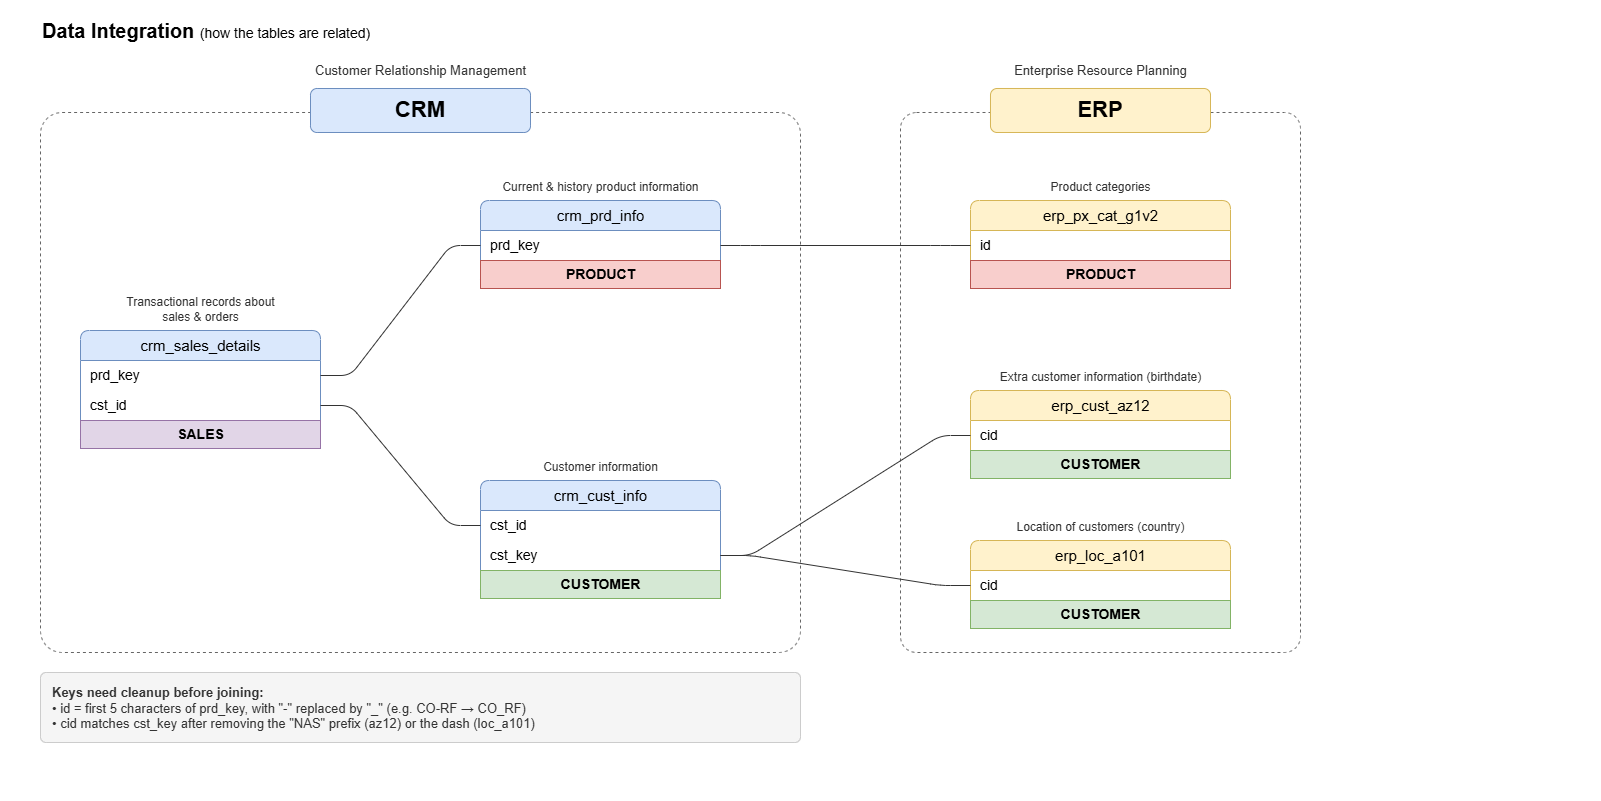

The diagram above was exported from draw.io. Its source (the exported page's mxGraphModel, read from the mxfile embedded in the PNG):
<mxGraphModel dx="1291" dy="1025" grid="0" gridSize="10" guides="1" tooltips="1" connect="1" arrows="1" fold="1" page="0" pageScale="1" pageWidth="850" pageHeight="1100" background="#FFFFFF" math="0" shadow="0" adaptiveColors="none">
  <root>
    <mxCell id="0" />
    <mxCell id="1" parent="0" />
    <mxCell id="title" parent="1" style="text;html=1;fontSize=20;fontStyle=1;align=left;verticalAlign=middle;fontColor=#000000;" value="Data Integration &lt;span style=&quot;font-size:14px;font-weight:normal;&quot;&gt;(how the tables are related)&lt;/span&gt;" vertex="1">
      <mxGeometry height="40" width="600" x="40" y="10" as="geometry" />
    </mxCell>
    <mxCell id="crmc" parent="1" style="rounded=1;arcSize=4;dashed=1;fillColor=none;strokeColor=#666666;html=1;container=1;pointerEvents=0;" value="" vertex="1">
      <mxGeometry height="540" width="760" x="40" y="112" as="geometry" />
    </mxCell>
    <mxCell id="crmsub" parent="1" style="text;html=1;align=center;verticalAlign=middle;fontSize=13;fontColor=#333333;" value="Customer Relationship Management" vertex="1">
      <mxGeometry height="24" width="300" x="270" y="58" as="geometry" />
    </mxCell>
    <mxCell id="crmh" parent="1" style="rounded=1;whiteSpace=wrap;html=1;fillColor=#dae8fc;strokeColor=#6c8ebf;fontSize=22;fontStyle=1;fontColor=#000000;" value="CRM" vertex="1">
      <mxGeometry height="44" width="220" x="310" y="88" as="geometry" />
    </mxCell>
    <mxCell id="erpc" parent="1" style="rounded=1;arcSize=4;dashed=1;fillColor=none;strokeColor=#666666;html=1;container=1;pointerEvents=0;" value="" vertex="1">
      <mxGeometry height="540" width="400" x="900" y="112" as="geometry" />
    </mxCell>
    <mxCell id="erpsub" parent="1" style="text;html=1;align=center;verticalAlign=middle;fontSize=13;fontColor=#333333;" value="Enterprise Resource Planning" vertex="1">
      <mxGeometry height="24" width="300" x="950" y="58" as="geometry" />
    </mxCell>
    <mxCell id="erph" parent="1" style="rounded=1;whiteSpace=wrap;html=1;fillColor=#fff2cc;strokeColor=#d6b656;fontSize=22;fontStyle=1;fontColor=#000000;" value="ERP" vertex="1">
      <mxGeometry height="44" width="220" x="990" y="88" as="geometry" />
    </mxCell>
    <mxCell id="d1" parent="1" style="text;html=1;align=center;verticalAlign=bottom;fontSize=12;fontColor=#333333;" value="Transactional records about&lt;br&gt;sales &amp;amp; orders" vertex="1">
      <mxGeometry height="36" width="240" x="80" y="290" as="geometry" />
    </mxCell>
    <mxCell id="t1" parent="1" style="swimlane;startSize=30;html=1;rounded=1;arcSize=10;fillColor=#dae8fc;strokeColor=#6c8ebf;fontSize=15;fontStyle=0;fontColor=#000000;swimlaneFillColor=#ffffff;" value="crm_sales_details" vertex="1">
      <mxGeometry height="118" width="240" x="80" y="330" as="geometry" />
    </mxCell>
    <mxCell id="t1r1" parent="t1" style="text;html=1;align=left;verticalAlign=middle;spacingLeft=8;fontSize=14;fontColor=#000000;" value="prd_key" vertex="1">
      <mxGeometry height="30" width="240" y="30" as="geometry" />
    </mxCell>
    <mxCell id="t1r2" parent="t1" style="text;html=1;align=left;verticalAlign=middle;spacingLeft=8;fontSize=14;fontColor=#000000;" value="cst_id" vertex="1">
      <mxGeometry height="30" width="240" y="60" as="geometry" />
    </mxCell>
    <mxCell id="t1f" parent="t1" style="html=1;fillColor=#e1d5e7;strokeColor=#9673a6;fontStyle=1;fontSize=14;fontColor=#000000;" value="SALES" vertex="1">
      <mxGeometry height="28" width="240" y="90" as="geometry" />
    </mxCell>
    <mxCell id="d2" parent="1" style="text;html=1;align=center;verticalAlign=bottom;fontSize=12;fontColor=#333333;" value="Current &amp;amp; history product information" vertex="1">
      <mxGeometry height="30" width="280" x="460" y="166" as="geometry" />
    </mxCell>
    <mxCell id="t2" parent="1" style="swimlane;startSize=30;html=1;rounded=1;arcSize=10;fillColor=#dae8fc;strokeColor=#6c8ebf;fontSize=15;fontStyle=0;fontColor=#000000;swimlaneFillColor=#ffffff;" value="crm_prd_info" vertex="1">
      <mxGeometry height="88" width="240" x="480" y="200" as="geometry" />
    </mxCell>
    <mxCell id="t2r1" parent="t2" style="text;html=1;align=left;verticalAlign=middle;spacingLeft=8;fontSize=14;fontColor=#000000;" value="prd_key" vertex="1">
      <mxGeometry height="30" width="240" y="30" as="geometry" />
    </mxCell>
    <mxCell id="t2f" parent="t2" style="html=1;fillColor=#f8cecc;strokeColor=#b85450;fontStyle=1;fontSize=14;fontColor=#000000;" value="PRODUCT" vertex="1">
      <mxGeometry height="28" width="240" y="60" as="geometry" />
    </mxCell>
    <mxCell id="d3" parent="1" style="text;html=1;align=center;verticalAlign=bottom;fontSize=12;fontColor=#333333;" value="Customer information" vertex="1">
      <mxGeometry height="30" width="240" x="480" y="446" as="geometry" />
    </mxCell>
    <mxCell id="t3" parent="1" style="swimlane;startSize=30;html=1;rounded=1;arcSize=10;fillColor=#dae8fc;strokeColor=#6c8ebf;fontSize=15;fontStyle=0;fontColor=#000000;swimlaneFillColor=#ffffff;" value="crm_cust_info" vertex="1">
      <mxGeometry height="118" width="240" x="480" y="480" as="geometry" />
    </mxCell>
    <mxCell id="t3r1" parent="t3" style="text;html=1;align=left;verticalAlign=middle;spacingLeft=8;fontSize=14;fontColor=#000000;" value="cst_id" vertex="1">
      <mxGeometry height="30" width="240" y="30" as="geometry" />
    </mxCell>
    <mxCell id="t3r2" parent="t3" style="text;html=1;align=left;verticalAlign=middle;spacingLeft=8;fontSize=14;fontColor=#000000;" value="cst_key" vertex="1">
      <mxGeometry height="30" width="240" y="60" as="geometry" />
    </mxCell>
    <mxCell id="t3f" parent="t3" style="html=1;fillColor=#d5e8d4;strokeColor=#82b366;fontStyle=1;fontSize=14;fontColor=#000000;" value="CUSTOMER" vertex="1">
      <mxGeometry height="28" width="240" y="90" as="geometry" />
    </mxCell>
    <mxCell id="d4" parent="1" style="text;html=1;align=center;verticalAlign=bottom;fontSize=12;fontColor=#333333;" value="Product categories" vertex="1">
      <mxGeometry height="30" width="260" x="970" y="166" as="geometry" />
    </mxCell>
    <mxCell id="t4" parent="1" style="swimlane;startSize=30;html=1;rounded=1;arcSize=10;fillColor=#fff2cc;strokeColor=#d6b656;fontSize=15;fontStyle=0;fontColor=#000000;swimlaneFillColor=#ffffff;" value="erp_px_cat_g1v2" vertex="1">
      <mxGeometry height="88" width="260" x="970" y="200" as="geometry" />
    </mxCell>
    <mxCell id="t4r1" parent="t4" style="text;html=1;align=left;verticalAlign=middle;spacingLeft=8;fontSize=14;fontColor=#000000;" value="id" vertex="1">
      <mxGeometry height="30" width="260" y="30" as="geometry" />
    </mxCell>
    <mxCell id="t4f" parent="t4" style="html=1;fillColor=#f8cecc;strokeColor=#b85450;fontStyle=1;fontSize=14;fontColor=#000000;" value="PRODUCT" vertex="1">
      <mxGeometry height="28" width="260" y="60" as="geometry" />
    </mxCell>
    <mxCell id="d5" parent="1" style="text;html=1;align=center;verticalAlign=bottom;fontSize=12;fontColor=#333333;" value="Extra customer information (birthdate)" vertex="1">
      <mxGeometry height="30" width="300" x="950" y="356" as="geometry" />
    </mxCell>
    <mxCell id="t5" parent="1" style="swimlane;startSize=30;html=1;rounded=1;arcSize=10;fillColor=#fff2cc;strokeColor=#d6b656;fontSize=15;fontStyle=0;fontColor=#000000;swimlaneFillColor=#ffffff;" value="erp_cust_az12" vertex="1">
      <mxGeometry height="88" width="260" x="970" y="390" as="geometry" />
    </mxCell>
    <mxCell id="t5r1" parent="t5" style="text;html=1;align=left;verticalAlign=middle;spacingLeft=8;fontSize=14;fontColor=#000000;" value="cid" vertex="1">
      <mxGeometry height="30" width="260" y="30" as="geometry" />
    </mxCell>
    <mxCell id="t5f" parent="t5" style="html=1;fillColor=#d5e8d4;strokeColor=#82b366;fontStyle=1;fontSize=14;fontColor=#000000;" value="CUSTOMER" vertex="1">
      <mxGeometry height="28" width="260" y="60" as="geometry" />
    </mxCell>
    <mxCell id="d6" parent="1" style="text;html=1;align=center;verticalAlign=bottom;fontSize=12;fontColor=#333333;" value="Location of customers (country)" vertex="1">
      <mxGeometry height="30" width="260" x="970" y="506" as="geometry" />
    </mxCell>
    <mxCell id="t6" parent="1" style="swimlane;startSize=30;html=1;rounded=1;arcSize=10;fillColor=#fff2cc;strokeColor=#d6b656;fontSize=15;fontStyle=0;fontColor=#000000;swimlaneFillColor=#ffffff;" value="erp_loc_a101" vertex="1">
      <mxGeometry height="88" width="260" x="970" y="540" as="geometry" />
    </mxCell>
    <mxCell id="t6r1" parent="t6" style="text;html=1;align=left;verticalAlign=middle;spacingLeft=8;fontSize=14;fontColor=#000000;" value="cid" vertex="1">
      <mxGeometry height="30" width="260" y="30" as="geometry" />
    </mxCell>
    <mxCell id="t6f" parent="t6" style="html=1;fillColor=#d5e8d4;strokeColor=#82b366;fontStyle=1;fontSize=14;fontColor=#000000;" value="CUSTOMER" vertex="1">
      <mxGeometry height="28" width="260" y="60" as="geometry" />
    </mxCell>
    <mxCell id="note" parent="1" style="text;html=1;align=left;verticalAlign=top;whiteSpace=wrap;fontSize=13;fontColor=#333333;spacingLeft=10;spacingTop=6;fillColor=#f5f5f5;strokeColor=#cccccc;rounded=1;arcSize=8;" value="&lt;b&gt;Keys need cleanup before joining:&lt;/b&gt;&lt;br&gt;• id = first 5 characters of prd_key, with &amp;quot;-&amp;quot; replaced by &amp;quot;_&amp;quot; (e.g. CO-RF → CO_RF)&lt;br&gt;• cid matches cst_key after removing the &amp;quot;NAS&amp;quot; prefix (az12) or the dash (loc_a101)" vertex="1">
      <mxGeometry height="70" width="760" x="40" y="672" as="geometry" />
    </mxCell>
    <mxCell id="r1" edge="1" parent="1" source="t1r1" style="edgeStyle=entityRelationEdgeStyle;html=1;endArrow=none;strokeColor=#333333;labelBackgroundColor=default;defaultLabelBackgroundColor=page;" target="t2r1">
      <mxGeometry relative="1" as="geometry" />
    </mxCell>
    <mxCell id="r2" edge="1" parent="1" source="t1r2" style="edgeStyle=entityRelationEdgeStyle;html=1;endArrow=none;strokeColor=#333333;labelBackgroundColor=default;defaultLabelBackgroundColor=page;" target="t3r1">
      <mxGeometry relative="1" as="geometry" />
    </mxCell>
    <mxCell id="r3" edge="1" parent="1" source="t2r1" style="edgeStyle=entityRelationEdgeStyle;html=1;endArrow=none;strokeColor=#333333;labelBackgroundColor=default;defaultLabelBackgroundColor=page;" target="t4r1">
      <mxGeometry relative="1" as="geometry" />
    </mxCell>
    <mxCell id="r4" edge="1" parent="1" source="t3r2" style="edgeStyle=entityRelationEdgeStyle;html=1;endArrow=none;strokeColor=#333333;labelBackgroundColor=default;defaultLabelBackgroundColor=page;" target="t5r1">
      <mxGeometry relative="1" as="geometry" />
    </mxCell>
    <mxCell id="r5" edge="1" parent="1" source="t3r2" style="edgeStyle=entityRelationEdgeStyle;html=1;endArrow=none;strokeColor=#333333;labelBackgroundColor=default;defaultLabelBackgroundColor=page;" target="t6r1">
      <mxGeometry relative="1" as="geometry" />
    </mxCell>
  </root>
</mxGraphModel>